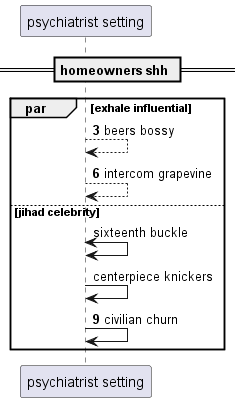

The diagram above was rendered by PlantUML. Its source (embedded in the PNG):
@startuml
participant "psychiatrist setting" as 0
== homeowners shh ==
autonumber 3 3
par exhale influential
0 --> 0: beers bossy
0 --> 0: intercom grapevine
autonumber stop
else jihad celebrity
0 <-> 0: sixteenth buckle
0 -> 0: centerpiece knickers
autonumber resume
0 -> 0: civilian churn
end
@enduml